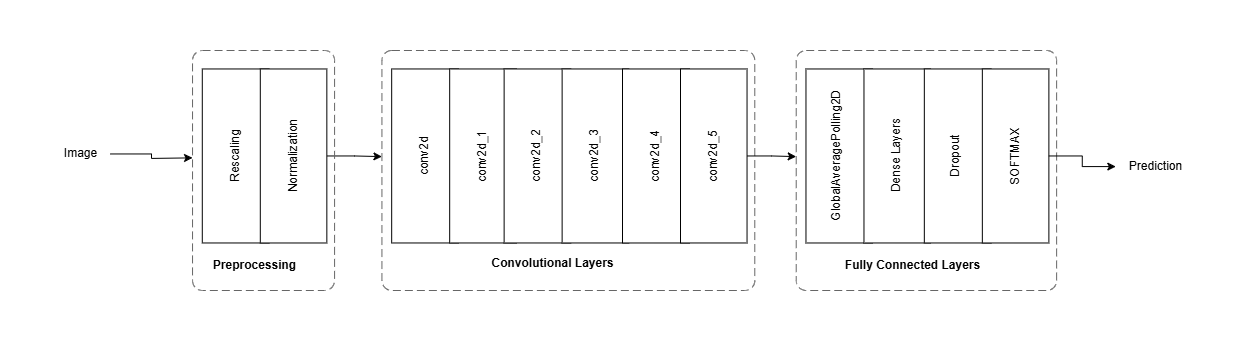

The diagram above was exported from draw.io. Its source (the exported page's mxGraphModel, read from the mxfile embedded in the PNG):
<mxGraphModel dx="1985" dy="857" grid="1" gridSize="10" guides="1" tooltips="1" connect="1" arrows="1" fold="1" page="1" pageScale="1" pageWidth="1169" pageHeight="827" math="0" shadow="0">
  <root>
    <mxCell id="0" />
    <mxCell id="1" parent="0" />
    <mxCell id="YsOUbsxZcW2G90nv1ID0-1" value="" style="group" vertex="1" connectable="0" parent="1">
      <mxGeometry y="250" width="1160" height="240" as="geometry" />
    </mxCell>
    <mxCell id="dcxO7XBU_I6uxc18u_QR-3" value="" style="edgeStyle=orthogonalEdgeStyle;rounded=0;orthogonalLoop=1;jettySize=auto;html=1;" parent="YsOUbsxZcW2G90nv1ID0-1" source="dcxO7XBU_I6uxc18u_QR-1" edge="1">
      <mxGeometry relative="1" as="geometry">
        <mxPoint x="142.04081632653063" y="107.36842105263159" as="targetPoint" />
      </mxGeometry>
    </mxCell>
    <mxCell id="dcxO7XBU_I6uxc18u_QR-1" value="Image" style="text;html=1;align=center;verticalAlign=middle;resizable=0;points=[];autosize=1;strokeColor=none;fillColor=none;" parent="YsOUbsxZcW2G90nv1ID0-1" vertex="1">
      <mxGeometry y="88.42105263157895" width="60" height="30" as="geometry" />
    </mxCell>
    <mxCell id="dcxO7XBU_I6uxc18u_QR-36" value="Prediction" style="text;html=1;align=center;verticalAlign=middle;resizable=0;points=[];autosize=1;strokeColor=none;fillColor=none;" parent="YsOUbsxZcW2G90nv1ID0-1" vertex="1">
      <mxGeometry x="1065.3061224489795" y="101.05263157894738" width="80" height="30" as="geometry" />
    </mxCell>
    <mxCell id="dcxO7XBU_I6uxc18u_QR-40" value="" style="group" parent="YsOUbsxZcW2G90nv1ID0-1" connectable="0" vertex="1">
      <mxGeometry x="331.4285714285714" width="372.85714285714283" height="240.00000000000006" as="geometry" />
    </mxCell>
    <mxCell id="dcxO7XBU_I6uxc18u_QR-15" value="" style="group" parent="dcxO7XBU_I6uxc18u_QR-40" connectable="0" vertex="1">
      <mxGeometry x="11.83673469387755" y="12.631578947368423" width="120.35591836734694" height="185.6842105263158" as="geometry" />
    </mxCell>
    <mxCell id="dcxO7XBU_I6uxc18u_QR-16" value="conv2d" style="whiteSpace=wrap;html=1;rotation=-90;" parent="dcxO7XBU_I6uxc18u_QR-15" vertex="1">
      <mxGeometry x="-55.82774526678142" y="59.57368421052632" width="174.00855667568234" height="66.53684210526315" as="geometry" />
    </mxCell>
    <mxCell id="dcxO7XBU_I6uxc18u_QR-17" value="conv2d_1" style="whiteSpace=wrap;html=1;rotation=-90;" parent="dcxO7XBU_I6uxc18u_QR-15" vertex="1">
      <mxGeometry x="2.175106958446029" y="59.57368421052632" width="174.00855667568234" height="66.53684210526315" as="geometry" />
    </mxCell>
    <object placeholders="1" c4Name="Preprocessing" id="dcxO7XBU_I6uxc18u_QR-18">
      <mxCell style="rounded=1;fontSize=11;whiteSpace=wrap;html=1;dashed=1;arcSize=20;fillColor=none;strokeColor=#666666;fontColor=#333333;labelBackgroundColor=none;align=left;verticalAlign=bottom;labelBorderColor=none;spacingTop=0;spacing=10;dashPattern=8 4;metaEdit=1;rotatable=0;perimeter=rectanglePerimeter;noLabel=0;labelPadding=0;allowArrows=0;connectable=0;expand=0;recursiveResize=0;editable=1;pointerEvents=0;absoluteArcSize=1;points=[[0.25,0,0],[0.5,0,0],[0.75,0,0],[1,0.25,0],[1,0.5,0],[1,0.75,0],[0.75,1,0],[0.5,1,0],[0.25,1,0],[0,0.75,0],[0,0.5,0],[0,0.25,0]];" parent="dcxO7XBU_I6uxc18u_QR-40" vertex="1">
        <mxGeometry width="372.85714285714283" height="240.00000000000006" as="geometry" />
      </mxCell>
    </object>
    <mxCell id="dcxO7XBU_I6uxc18u_QR-19" value="Convolutional Layers" style="text;html=1;align=center;verticalAlign=middle;resizable=0;points=[];autosize=1;strokeColor=none;fillColor=none;fontStyle=1" parent="dcxO7XBU_I6uxc18u_QR-40" vertex="1">
      <mxGeometry x="100.61224489795917" y="198.31578947368422" width="140" height="30" as="geometry" />
    </mxCell>
    <mxCell id="dcxO7XBU_I6uxc18u_QR-20" value="" style="group" parent="dcxO7XBU_I6uxc18u_QR-40" connectable="0" vertex="1">
      <mxGeometry x="124.28571428571428" y="12.631578947368423" width="120.35591836734694" height="185.6842105263158" as="geometry" />
    </mxCell>
    <mxCell id="dcxO7XBU_I6uxc18u_QR-21" value="conv2d_2" style="whiteSpace=wrap;html=1;rotation=-90;" parent="dcxO7XBU_I6uxc18u_QR-20" vertex="1">
      <mxGeometry x="-55.82774526678142" y="59.57368421052632" width="174.00855667568234" height="66.53684210526315" as="geometry" />
    </mxCell>
    <mxCell id="dcxO7XBU_I6uxc18u_QR-22" value="conv2d_3" style="whiteSpace=wrap;html=1;rotation=-90;" parent="dcxO7XBU_I6uxc18u_QR-20" vertex="1">
      <mxGeometry x="2.175106958446029" y="59.57368421052632" width="174.00855667568234" height="66.53684210526315" as="geometry" />
    </mxCell>
    <mxCell id="dcxO7XBU_I6uxc18u_QR-23" value="" style="group;fontStyle=4" parent="dcxO7XBU_I6uxc18u_QR-40" connectable="0" vertex="1">
      <mxGeometry x="242.6530612244898" y="12.631578947368423" width="120.35591836734694" height="185.6842105263158" as="geometry" />
    </mxCell>
    <mxCell id="dcxO7XBU_I6uxc18u_QR-24" value="conv2d_4" style="whiteSpace=wrap;html=1;rotation=-90;" parent="dcxO7XBU_I6uxc18u_QR-23" vertex="1">
      <mxGeometry x="-55.82774526678142" y="59.57368421052632" width="174.00855667568234" height="66.53684210526315" as="geometry" />
    </mxCell>
    <mxCell id="dcxO7XBU_I6uxc18u_QR-45" style="edgeStyle=orthogonalEdgeStyle;rounded=0;orthogonalLoop=1;jettySize=auto;html=1;" parent="dcxO7XBU_I6uxc18u_QR-23" source="dcxO7XBU_I6uxc18u_QR-25" edge="1">
      <mxGeometry relative="1" as="geometry">
        <mxPoint x="171.6326530612245" y="93.47368421052633" as="targetPoint" />
      </mxGeometry>
    </mxCell>
    <mxCell id="dcxO7XBU_I6uxc18u_QR-25" value="conv2d_5" style="whiteSpace=wrap;html=1;rotation=-90;" parent="dcxO7XBU_I6uxc18u_QR-23" vertex="1">
      <mxGeometry x="2.175106958446029" y="59.57368421052632" width="174.00855667568234" height="66.53684210526315" as="geometry" />
    </mxCell>
    <mxCell id="dcxO7XBU_I6uxc18u_QR-41" value="" style="group" parent="YsOUbsxZcW2G90nv1ID0-1" connectable="0" vertex="1">
      <mxGeometry x="745.7142857142857" width="260.4081632653061" height="240.00000000000006" as="geometry" />
    </mxCell>
    <mxCell id="dcxO7XBU_I6uxc18u_QR-27" value="" style="group" parent="dcxO7XBU_I6uxc18u_QR-41" connectable="0" vertex="1">
      <mxGeometry x="11.83673469387755" y="12.631578947368423" width="120.35591836734694" height="185.6842105263158" as="geometry" />
    </mxCell>
    <mxCell id="dcxO7XBU_I6uxc18u_QR-28" value="&lt;pre style=&quot;background-color: var(--jp-layout-color0); line-height: normal; border: none; margin-top: 0px; margin-bottom: 0.5em; padding: 0px; font-family: Menlo, &amp;quot;DejaVu Sans Mono&amp;quot;, consolas, &amp;quot;Courier New&amp;quot;, monospace; overflow: auto; word-break: break-all; overflow-wrap: break-word; text-align: start;&quot;&gt;&lt;span style=&quot;font-family: Helvetica; text-align: center; white-space: normal;&quot;&gt;GlobalAveragePolling2D&lt;/span&gt;&lt;/pre&gt;" style="whiteSpace=wrap;html=1;rotation=-90;" parent="dcxO7XBU_I6uxc18u_QR-27" vertex="1">
      <mxGeometry x="-55.82774526678142" y="59.57368421052632" width="174.00855667568234" height="66.53684210526315" as="geometry" />
    </mxCell>
    <mxCell id="dcxO7XBU_I6uxc18u_QR-29" value="Dense Layers" style="whiteSpace=wrap;html=1;rotation=-90;" parent="dcxO7XBU_I6uxc18u_QR-27" vertex="1">
      <mxGeometry x="2.175106958446029" y="59.57368421052632" width="174.00855667568234" height="66.53684210526315" as="geometry" />
    </mxCell>
    <object placeholders="1" c4Name="Preprocessing" id="dcxO7XBU_I6uxc18u_QR-30">
      <mxCell style="rounded=1;fontSize=11;whiteSpace=wrap;html=1;dashed=1;arcSize=20;fillColor=none;strokeColor=#666666;fontColor=#333333;labelBackgroundColor=none;align=left;verticalAlign=bottom;labelBorderColor=none;spacingTop=0;spacing=10;dashPattern=8 4;metaEdit=1;rotatable=0;perimeter=rectanglePerimeter;noLabel=0;labelPadding=0;allowArrows=0;connectable=0;expand=0;recursiveResize=0;editable=1;pointerEvents=0;absoluteArcSize=1;points=[[0.25,0,0],[0.5,0,0],[0.75,0,0],[1,0.25,0],[1,0.5,0],[1,0.75,0],[0.75,1,0],[0.5,1,0],[0.25,1,0],[0,0.75,0],[0,0.5,0],[0,0.25,0]];" parent="dcxO7XBU_I6uxc18u_QR-41" vertex="1">
        <mxGeometry width="260.4081632653061" height="240.00000000000006" as="geometry" />
      </mxCell>
    </object>
    <mxCell id="dcxO7XBU_I6uxc18u_QR-31" value="Fully Connected Layers" style="text;html=1;align=center;verticalAlign=middle;resizable=0;points=[];autosize=1;strokeColor=none;fillColor=none;fontStyle=1" parent="dcxO7XBU_I6uxc18u_QR-41" vertex="1">
      <mxGeometry x="41.42857142857142" y="199.5789473684211" width="150" height="30" as="geometry" />
    </mxCell>
    <mxCell id="dcxO7XBU_I6uxc18u_QR-32" value="" style="group" parent="dcxO7XBU_I6uxc18u_QR-41" connectable="0" vertex="1">
      <mxGeometry x="130.20408163265304" y="12.631578947368423" width="120.35591836734694" height="185.6842105263158" as="geometry" />
    </mxCell>
    <mxCell id="dcxO7XBU_I6uxc18u_QR-33" value="&lt;pre style=&quot;background-color: var(--jp-layout-color0); line-height: normal; border: none; margin-top: 0px; margin-bottom: 0.5em; padding: 0px; font-family: Menlo, &amp;quot;DejaVu Sans Mono&amp;quot;, consolas, &amp;quot;Courier New&amp;quot;, monospace; overflow: auto; word-break: break-all; overflow-wrap: break-word; text-align: start;&quot;&gt;&lt;span style=&quot;font-family: Helvetica; text-align: center; white-space: normal;&quot;&gt;Dropout&lt;/span&gt;&lt;/pre&gt;" style="whiteSpace=wrap;html=1;rotation=-90;" parent="dcxO7XBU_I6uxc18u_QR-32" vertex="1">
      <mxGeometry x="-55.82774526678142" y="59.57368421052632" width="174.00855667568234" height="66.53684210526315" as="geometry" />
    </mxCell>
    <mxCell id="dcxO7XBU_I6uxc18u_QR-34" value="SOFTMAX" style="whiteSpace=wrap;html=1;rotation=-90;" parent="dcxO7XBU_I6uxc18u_QR-32" vertex="1">
      <mxGeometry x="2.175106958446029" y="59.57368421052632" width="174.00855667568234" height="66.53684210526315" as="geometry" />
    </mxCell>
    <mxCell id="dcxO7XBU_I6uxc18u_QR-42" value="" style="group" parent="YsOUbsxZcW2G90nv1ID0-1" connectable="0" vertex="1">
      <mxGeometry x="142.04081632653063" width="142.04081632653063" height="240.00000000000006" as="geometry" />
    </mxCell>
    <mxCell id="dcxO7XBU_I6uxc18u_QR-9" value="" style="group" parent="dcxO7XBU_I6uxc18u_QR-42" connectable="0" vertex="1">
      <mxGeometry x="11.836734693877553" y="12.631578947368423" width="120.35591836734697" height="185.6842105263158" as="geometry" />
    </mxCell>
    <mxCell id="dcxO7XBU_I6uxc18u_QR-2" value="Rescaling" style="whiteSpace=wrap;html=1;rotation=-90;" parent="dcxO7XBU_I6uxc18u_QR-9" vertex="1">
      <mxGeometry x="-55.82774526678143" y="59.57368421052632" width="174.00855667568237" height="66.53684210526315" as="geometry" />
    </mxCell>
    <mxCell id="dcxO7XBU_I6uxc18u_QR-46" style="edgeStyle=orthogonalEdgeStyle;rounded=0;orthogonalLoop=1;jettySize=auto;html=1;" parent="dcxO7XBU_I6uxc18u_QR-9" source="dcxO7XBU_I6uxc18u_QR-6" edge="1">
      <mxGeometry relative="1" as="geometry">
        <mxPoint x="177.5510204081633" y="93.47368421052633" as="targetPoint" />
      </mxGeometry>
    </mxCell>
    <mxCell id="dcxO7XBU_I6uxc18u_QR-6" value="Normalization" style="whiteSpace=wrap;html=1;rotation=-90;" parent="dcxO7XBU_I6uxc18u_QR-9" vertex="1">
      <mxGeometry x="2.1751069584460296" y="59.57368421052632" width="174.00855667568237" height="66.53684210526315" as="geometry" />
    </mxCell>
    <object placeholders="1" c4Name="Preprocessing" id="dcxO7XBU_I6uxc18u_QR-11">
      <mxCell style="rounded=1;fontSize=11;whiteSpace=wrap;html=1;dashed=1;arcSize=20;fillColor=none;strokeColor=#666666;fontColor=#333333;labelBackgroundColor=none;align=left;verticalAlign=bottom;labelBorderColor=none;spacingTop=0;spacing=10;dashPattern=8 4;metaEdit=1;rotatable=0;perimeter=rectanglePerimeter;noLabel=0;labelPadding=0;allowArrows=0;connectable=0;expand=0;recursiveResize=0;editable=1;pointerEvents=0;absoluteArcSize=1;points=[[0.25,0,0],[0.5,0,0],[0.75,0,0],[1,0.25,0],[1,0.5,0],[1,0.75,0],[0.75,1,0],[0.5,1,0],[0.25,1,0],[0,0.75,0],[0,0.5,0],[0,0.25,0]];" parent="dcxO7XBU_I6uxc18u_QR-42" vertex="1">
        <mxGeometry width="142.04081632653063" height="240.00000000000006" as="geometry" />
      </mxCell>
    </object>
    <mxCell id="dcxO7XBU_I6uxc18u_QR-12" value="Preprocessing" style="text;html=1;align=center;verticalAlign=middle;resizable=0;points=[];autosize=1;strokeColor=none;fillColor=none;fontStyle=1" parent="dcxO7XBU_I6uxc18u_QR-42" vertex="1">
      <mxGeometry x="11.836734693877553" y="199.5789473684211" width="100" height="30" as="geometry" />
    </mxCell>
    <mxCell id="dcxO7XBU_I6uxc18u_QR-44" style="edgeStyle=orthogonalEdgeStyle;rounded=0;orthogonalLoop=1;jettySize=auto;html=1;" parent="YsOUbsxZcW2G90nv1ID0-1" source="dcxO7XBU_I6uxc18u_QR-34" target="dcxO7XBU_I6uxc18u_QR-36" edge="1">
      <mxGeometry relative="1" as="geometry" />
    </mxCell>
  </root>
</mxGraphModel>